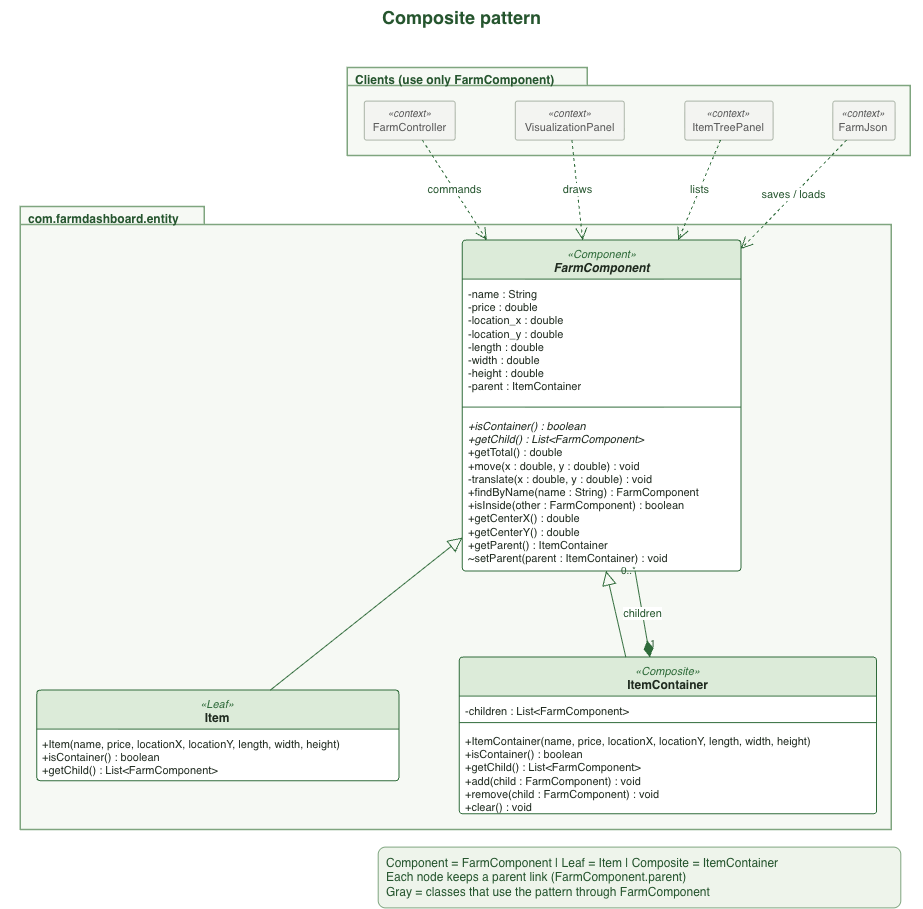

The diagram above was exported from draw.io. Its source (the exported page's mxGraphModel, read from the mxfile embedded in the PNG):
<mxGraphModel dx="1073" dy="951" grid="0" gridSize="10" guides="1" tooltips="1" connect="1" arrows="1" fold="1" page="1" pageScale="1" pageWidth="963" pageHeight="971" math="0" shadow="0">
  <root>
    <mxCell id="0" />
    <mxCell id="1" parent="0" />
    <mxCell id="pkg_com_farmdashboard_entity" parent="1" style="shape=folder;tabWidth=184;tabHeight=18;tabPosition=left;html=1;whiteSpace=wrap;verticalAlign=top;align=left;spacingLeft=6;spacingTop=-2;fontStyle=1;fontSize=12;fontFamily=Helvetica;fontColor=#25552E;fillColor=#F6F9F4;strokeColor=#7FA57F;strokeWidth=1.5;container=1;collapsible=0;recursiveResize=0;" value="com.farmdashboard.entity" vertex="1">
      <mxGeometry height="623" width="871" x="20.3" y="210.6" as="geometry" />
    </mxCell>
    <mxCell id="cls_FarmComponent" parent="pkg_com_farmdashboard_entity" style="swimlane;fontStyle=0;align=center;verticalAlign=top;childLayout=stackLayout;horizontal=1;startSize=39;horizontalStack=0;resizeParent=1;resizeParentMax=0;resizeLast=0;collapsible=0;marginBottom=0;html=1;whiteSpace=wrap;fontSize=12;fontFamily=Helvetica;fillColor=#DCEBD9;swimlaneFillColor=#FFFFFF;strokeColor=#2F6B3A;fontColor=#1F2A1F;rounded=1;arcSize=3;" value="&lt;span style=&quot;font-size:11px;color:#2F6B3A&quot;&gt;&lt;i&gt;«Component»&lt;/i&gt;&lt;/span&gt;&lt;br&gt;&lt;b&gt;&lt;i&gt;FarmComponent&lt;/i&gt;&lt;/b&gt;" vertex="1">
      <mxGeometry height="330.9" width="278.6" x="441.5" y="33" as="geometry" />
    </mxCell>
    <mxCell id="m2" parent="cls_FarmComponent" style="text;html=1;strokeColor=none;fillColor=none;align=left;verticalAlign=top;spacingLeft=4;spacingRight=4;spacingTop=2;overflow=hidden;rotatable=0;points=[[0,0.5],[1,0.5]];portConstraint=eastwest;whiteSpace=nowrap;fontSize=11;fontFamily=Helvetica;fontColor=#1F2A1F;" value="-name : String&lt;br&gt;-price : double&lt;br&gt;-location_x : double&lt;br&gt;-location_y : double&lt;br&gt;-length : double&lt;br&gt;-width : double&lt;br&gt;-height : double&lt;br&gt;-parent : ItemContainer" vertex="1">
      <mxGeometry height="124" width="278.6" y="39" as="geometry" />
    </mxCell>
    <mxCell id="sep3" parent="cls_FarmComponent" style="line;strokeWidth=1;fillColor=none;align=left;verticalAlign=middle;spacingTop=-1;spacingLeft=3;spacingRight=3;rotatable=0;labelPosition=right;points=[];portConstraint=eastwest;strokeColor=#2F6B3A;" value="" vertex="1">
      <mxGeometry height="8" width="278.6" y="163" as="geometry" />
    </mxCell>
    <mxCell id="m4" parent="cls_FarmComponent" style="text;html=1;strokeColor=none;fillColor=none;align=left;verticalAlign=top;spacingLeft=4;spacingRight=4;spacingTop=2;overflow=hidden;rotatable=0;points=[[0,0.5],[1,0.5]];portConstraint=eastwest;whiteSpace=nowrap;fontSize=11;fontFamily=Helvetica;fontColor=#1F2A1F;" value="&lt;i&gt;+isContainer() : boolean&lt;/i&gt;&lt;br&gt;&lt;i&gt;+getChild() : List&amp;lt;FarmComponent&amp;gt;&lt;/i&gt;&lt;br&gt;+getTotal() : double&lt;br&gt;+move(x : double, y : double) : void&lt;br&gt;-translate(x : double, y : double) : void&lt;br&gt;+findByName(name : String) : FarmComponent&lt;br&gt;+isInside(other : FarmComponent) : boolean&lt;br&gt;+getCenterX() : double&lt;br&gt;+getCenterY() : double&lt;br&gt;+getParent() : ItemContainer&lt;br&gt;~setParent(parent : ItemContainer) : void" vertex="1">
      <mxGeometry height="167.5" width="278.6" y="171" as="geometry" />
    </mxCell>
    <mxCell id="cls_Item" parent="pkg_com_farmdashboard_entity" style="swimlane;fontStyle=0;align=center;verticalAlign=top;childLayout=stackLayout;horizontal=1;startSize=39;horizontalStack=0;resizeParent=1;resizeParentMax=0;resizeLast=0;collapsible=0;marginBottom=0;html=1;whiteSpace=wrap;fontSize=12;fontFamily=Helvetica;fillColor=#DCEBD9;swimlaneFillColor=#FFFFFF;strokeColor=#2F6B3A;fontColor=#1F2A1F;rounded=1;arcSize=3;" value="&lt;span style=&quot;font-size:11px;color:#2F6B3A&quot;&gt;&lt;i&gt;«Leaf»&lt;/i&gt;&lt;/span&gt;&lt;br&gt;&lt;b&gt;Item&lt;/b&gt;" vertex="1">
      <mxGeometry height="90.6" width="362.1" x="16" y="483" as="geometry" />
    </mxCell>
    <mxCell id="m5" parent="cls_Item" style="text;html=1;strokeColor=none;fillColor=none;align=left;verticalAlign=top;spacingLeft=4;spacingRight=4;spacingTop=2;overflow=hidden;rotatable=0;points=[[0,0.5],[1,0.5]];portConstraint=eastwest;whiteSpace=nowrap;fontSize=11;fontFamily=Helvetica;fontColor=#1F2A1F;" value="+Item(name, price, locationX, locationY, length, width, height)&lt;br&gt;+isContainer() : boolean&lt;br&gt;+getChild() : List&amp;lt;FarmComponent&amp;gt;" vertex="1">
      <mxGeometry height="51.6" width="362.1" y="39" as="geometry" />
    </mxCell>
    <mxCell id="cls_ItemContainer" parent="pkg_com_farmdashboard_entity" style="swimlane;fontStyle=0;align=center;verticalAlign=top;childLayout=stackLayout;horizontal=1;startSize=39;horizontalStack=0;resizeParent=1;resizeParentMax=0;resizeLast=0;collapsible=0;marginBottom=0;html=1;whiteSpace=wrap;fontSize=12;fontFamily=Helvetica;fillColor=#DCEBD9;swimlaneFillColor=#FFFFFF;strokeColor=#2F6B3A;fontColor=#1F2A1F;rounded=1;arcSize=3;" value="&lt;span style=&quot;font-size:11px;color:#2F6B3A&quot;&gt;&lt;i&gt;«Composite»&lt;/i&gt;&lt;/span&gt;&lt;br&gt;&lt;b&gt;ItemContainer&lt;/b&gt;" vertex="1">
      <mxGeometry height="156.7" width="417.3" x="438.5" y="450" as="geometry" />
    </mxCell>
    <mxCell id="m6" parent="cls_ItemContainer" style="text;html=1;strokeColor=none;fillColor=none;align=left;verticalAlign=top;spacingLeft=4;spacingRight=4;spacingTop=2;overflow=hidden;rotatable=0;points=[[0,0.5],[1,0.5]];portConstraint=eastwest;whiteSpace=nowrap;fontSize=11;fontFamily=Helvetica;fontColor=#1F2A1F;" value="-children : List&amp;lt;FarmComponent&amp;gt;" vertex="1">
      <mxGeometry height="22.5" width="417.3" y="39" as="geometry" />
    </mxCell>
    <mxCell id="sep7" parent="cls_ItemContainer" style="line;strokeWidth=1;fillColor=none;align=left;verticalAlign=middle;spacingTop=-1;spacingLeft=3;spacingRight=3;rotatable=0;labelPosition=right;points=[];portConstraint=eastwest;strokeColor=#2F6B3A;" value="" vertex="1">
      <mxGeometry height="8" width="417.3" y="61.5" as="geometry" />
    </mxCell>
    <mxCell id="m8" parent="cls_ItemContainer" style="text;html=1;strokeColor=none;fillColor=none;align=left;verticalAlign=top;spacingLeft=4;spacingRight=4;spacingTop=2;overflow=hidden;rotatable=0;points=[[0,0.5],[1,0.5]];portConstraint=eastwest;whiteSpace=nowrap;fontSize=11;fontFamily=Helvetica;fontColor=#1F2A1F;" value="+ItemContainer(name, price, locationX, locationY, length, width, height)&lt;br&gt;+isContainer() : boolean&lt;br&gt;+getChild() : List&amp;lt;FarmComponent&amp;gt;&lt;br&gt;+add(child : FarmComponent) : void&lt;br&gt;+remove(child : FarmComponent) : void&lt;br&gt;+clear() : void" vertex="1">
      <mxGeometry height="95" width="417.3" y="69.5" as="geometry" />
    </mxCell>
    <mxCell id="pkg_clients" parent="1" style="shape=folder;tabWidth=240;tabHeight=18;tabPosition=left;html=1;whiteSpace=wrap;verticalAlign=top;align=left;spacingLeft=6;spacingTop=-2;fontStyle=1;fontSize=12;fontFamily=Helvetica;fontColor=#25552E;fillColor=#F6F9F4;strokeColor=#7FA57F;strokeWidth=1.5;container=1;collapsible=0;recursiveResize=0;" value="Clients (use only FarmComponent)" vertex="1">
      <mxGeometry height="88" width="563" x="347.3" y="71.6" as="geometry" />
    </mxCell>
    <mxCell id="cls_FarmController" parent="pkg_clients" style="rounded=1;arcSize=6;html=1;whiteSpace=wrap;fontSize=11;fontFamily=Helvetica;fillColor=#F3F4F1;strokeColor=#A9B3A6;fontColor=#595959;" value="&lt;i style=&quot;font-size:10px&quot;&gt;«context»&lt;/i&gt;&lt;br&gt;FarmController" vertex="1">
      <mxGeometry height="39" width="90.9" x="16.5" y="33" as="geometry" />
    </mxCell>
    <mxCell id="cls_VisualizationPanel" parent="pkg_clients" style="rounded=1;arcSize=6;html=1;whiteSpace=wrap;fontSize=11;fontFamily=Helvetica;fillColor=#F3F4F1;strokeColor=#A9B3A6;fontColor=#595959;" value="&lt;i style=&quot;font-size:10px&quot;&gt;«context»&lt;/i&gt;&lt;br&gt;VisualizationPanel" vertex="1">
      <mxGeometry height="39" width="109" x="167.5" y="33" as="geometry" />
    </mxCell>
    <mxCell id="cls_ItemTreePanel" parent="pkg_clients" style="rounded=1;arcSize=6;html=1;whiteSpace=wrap;fontSize=11;fontFamily=Helvetica;fillColor=#F3F4F1;strokeColor=#A9B3A6;fontColor=#595959;" value="&lt;i style=&quot;font-size:10px&quot;&gt;«context»&lt;/i&gt;&lt;br&gt;ItemTreePanel" vertex="1">
      <mxGeometry height="39" width="88.3" x="337" y="33" as="geometry" />
    </mxCell>
    <mxCell id="cls_FarmJson" parent="pkg_clients" style="rounded=1;arcSize=6;html=1;whiteSpace=wrap;fontSize=11;fontFamily=Helvetica;fillColor=#F3F4F1;strokeColor=#A9B3A6;fontColor=#595959;" value="&lt;i style=&quot;font-size:10px&quot;&gt;«context»&lt;/i&gt;&lt;br&gt;FarmJson" vertex="1">
      <mxGeometry height="39" width="62.3" x="485" y="33" as="geometry" />
    </mxCell>
    <mxCell id="e9" edge="1" parent="1" source="cls_Item" style="html=1;rounded=0;fontSize=11;fontFamily=Helvetica;fontColor=#25552E;strokeColor=#2F6B3A;labelBackgroundColor=#FFFFFF;endArrow=block;endFill=0;endSize=12;edgeStyle=none;exitX=0.645;exitY=0.000;exitDx=0;exitDy=0;entryX=0.000;entryY=0.899;entryDx=0;entryDy=0;" target="cls_FarmComponent" value="">
      <mxGeometry relative="1" as="geometry" />
    </mxCell>
    <mxCell id="e10" edge="1" parent="1" source="cls_ItemContainer" style="html=1;rounded=0;fontSize=11;fontFamily=Helvetica;fontColor=#25552E;strokeColor=#2F6B3A;labelBackgroundColor=#FFFFFF;endArrow=block;endFill=0;endSize=12;edgeStyle=none;exitX=0.399;exitY=0.000;exitDx=0;exitDy=0;entryX=0.516;entryY=1.000;entryDx=0;entryDy=0;" target="cls_FarmComponent" value="">
      <mxGeometry relative="1" as="geometry" />
    </mxCell>
    <mxCell id="e11" edge="1" parent="1" source="cls_ItemContainer" style="html=1;rounded=0;fontSize=11;fontFamily=Helvetica;fontColor=#25552E;strokeColor=#2F6B3A;labelBackgroundColor=#FFFFFF;startArrow=diamondThin;startFill=1;startSize=14;endArrow=none;edgeStyle=none;exitX=0.457;exitY=0.000;exitDx=0;exitDy=0;entryX=0.620;entryY=1.000;entryDx=0;entryDy=0;" target="cls_FarmComponent" value="children">
      <mxGeometry relative="1" as="geometry" />
    </mxCell>
    <mxCell id="ml12" connectable="0" parent="e11" style="edgeLabel;html=1;align=left;verticalAlign=bottom;resizable=0;fontSize=10;fontFamily=Helvetica;fontColor=#25552E;labelBackgroundColor=none;" value="1" vertex="1">
      <mxGeometry relative="1" x="-0.85" as="geometry">
        <mxPoint as="offset" />
      </mxGeometry>
    </mxCell>
    <mxCell id="ml13" connectable="0" parent="e11" style="edgeLabel;html=1;align=right;verticalAlign=bottom;resizable=0;fontSize=10;fontFamily=Helvetica;fontColor=#25552E;labelBackgroundColor=none;" value="0..*" vertex="1">
      <mxGeometry relative="1" x="0.85" as="geometry">
        <mxPoint as="offset" />
      </mxGeometry>
    </mxCell>
    <mxCell id="e14" edge="1" parent="1" source="cls_FarmController" style="html=1;rounded=0;fontSize=11;fontFamily=Helvetica;fontColor=#25552E;strokeColor=#2F6B3A;labelBackgroundColor=#FFFFFF;endArrow=open;endFill=0;endSize=10;dashed=1;edgeStyle=none;exitX=0.639;exitY=1.000;exitDx=0;exitDy=0;entryX=0.088;entryY=0.000;entryDx=0;entryDy=0;" target="cls_FarmComponent" value="commands">
      <mxGeometry relative="1" as="geometry" />
    </mxCell>
    <mxCell id="e15" edge="1" parent="1" source="cls_VisualizationPanel" style="html=1;rounded=0;fontSize=11;fontFamily=Helvetica;fontColor=#25552E;strokeColor=#2F6B3A;labelBackgroundColor=#FFFFFF;endArrow=open;endFill=0;endSize=10;dashed=1;edgeStyle=none;exitX=0.519;exitY=1.000;exitDx=0;exitDy=0;entryX=0.432;entryY=0.000;entryDx=0;entryDy=0;" target="cls_FarmComponent" value="draws">
      <mxGeometry relative="1" as="geometry" />
    </mxCell>
    <mxCell id="e16" edge="1" parent="1" source="cls_ItemTreePanel" style="html=1;rounded=0;fontSize=11;fontFamily=Helvetica;fontColor=#25552E;strokeColor=#2F6B3A;labelBackgroundColor=#FFFFFF;endArrow=open;endFill=0;endSize=10;dashed=1;edgeStyle=none;exitX=0.404;exitY=1.000;exitDx=0;exitDy=0;entryX=0.775;entryY=0.000;entryDx=0;entryDy=0;" target="cls_FarmComponent" value="lists">
      <mxGeometry relative="1" as="geometry" />
    </mxCell>
    <mxCell id="e17" edge="1" parent="1" source="cls_FarmJson" style="html=1;rounded=0;fontSize=11;fontFamily=Helvetica;fontColor=#25552E;strokeColor=#2F6B3A;labelBackgroundColor=#FFFFFF;endArrow=open;endFill=0;endSize=10;dashed=1;edgeStyle=none;exitX=0.222;exitY=1.000;exitDx=0;exitDy=0;entryX=1.000;entryY=0.027;entryDx=0;entryDy=0;" target="cls_FarmComponent" value="saves / loads">
      <mxGeometry relative="1" as="geometry" />
    </mxCell>
    <mxCell id="title" parent="1" style="text;html=1;strokeColor=none;fillColor=none;align=center;verticalAlign=top;fontFamily=Helvetica;fontColor=#25552E;whiteSpace=wrap;" value="&lt;b style=&quot;font-size:18px&quot;&gt;Composite pattern&lt;/b&gt;&lt;div&gt;&lt;br/&gt;&lt;/div&gt;" vertex="1">
      <mxGeometry height="50" width="923" y="4" as="geometry" />
    </mxCell>
    <mxCell id="legend" parent="1" style="rounded=1;arcSize=12;html=1;whiteSpace=wrap;align=left;spacingLeft=6;fontSize=12;fontFamily=Helvetica;fillColor=#EEF4EB;strokeColor=#7FA57F;fontColor=#25552E;" value="Component = FarmComponent  |  Leaf = Item  |  Composite = ItemContainer&lt;br&gt;Each node keeps a parent link (FarmComponent.parent)&lt;br&gt;Gray = classes that use the pattern through FarmComponent" vertex="1">
      <mxGeometry height="60.8" width="522.6" x="377.7" y="850.6" as="geometry" />
    </mxCell>
  </root>
</mxGraphModel>